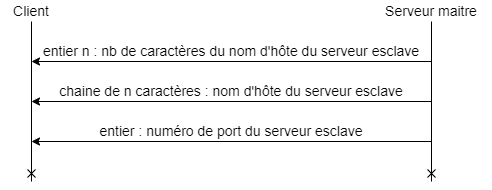

The diagram above was exported from draw.io. Its source (the exported page's mxGraphModel, read from the mxfile embedded in the PNG):
<mxGraphModel dx="1102" dy="606" grid="1" gridSize="10" guides="1" tooltips="1" connect="1" arrows="1" fold="1" page="1" pageScale="1" pageWidth="827" pageHeight="1169" math="0" shadow="0">
  <root>
    <mxCell id="0" />
    <mxCell id="1" parent="0" />
    <mxCell id="-ZzgaIiHg7fhx1HZzrY5-1" value="" style="endArrow=none;html=1;rounded=0;startArrow=cross;startFill=0;endFill=0;" parent="1" edge="1">
      <mxGeometry width="50" height="50" relative="1" as="geometry">
        <mxPoint x="160" y="200" as="sourcePoint" />
        <mxPoint x="160" y="40" as="targetPoint" />
      </mxGeometry>
    </mxCell>
    <mxCell id="-ZzgaIiHg7fhx1HZzrY5-2" value="" style="endArrow=none;html=1;rounded=0;endFill=0;startArrow=cross;startFill=0;" parent="1" edge="1">
      <mxGeometry width="50" height="50" relative="1" as="geometry">
        <mxPoint x="560" y="200" as="sourcePoint" />
        <mxPoint x="560" y="40" as="targetPoint" />
      </mxGeometry>
    </mxCell>
    <mxCell id="-ZzgaIiHg7fhx1HZzrY5-3" value="&lt;font style=&quot;font-size: 14px&quot;&gt;Client&lt;/font&gt;" style="text;html=1;strokeColor=none;fillColor=none;align=center;verticalAlign=middle;whiteSpace=wrap;rounded=0;" parent="1" vertex="1">
      <mxGeometry x="130" y="20" width="60" height="20" as="geometry" />
    </mxCell>
    <mxCell id="-ZzgaIiHg7fhx1HZzrY5-4" value="&lt;font style=&quot;font-size: 14px&quot;&gt;Serveur maitre&lt;br&gt;&lt;/font&gt;" style="text;html=1;strokeColor=none;fillColor=none;align=center;verticalAlign=middle;whiteSpace=wrap;rounded=0;" parent="1" vertex="1">
      <mxGeometry x="500" y="20" width="120" height="20" as="geometry" />
    </mxCell>
    <mxCell id="-ZzgaIiHg7fhx1HZzrY5-7" value="" style="endArrow=none;html=1;rounded=0;fontSize=14;startArrow=classic;startFill=1;endFill=0;" parent="1" edge="1">
      <mxGeometry width="50" height="50" relative="1" as="geometry">
        <mxPoint x="160" y="80" as="sourcePoint" />
        <mxPoint x="560" y="80" as="targetPoint" />
      </mxGeometry>
    </mxCell>
    <mxCell id="-ZzgaIiHg7fhx1HZzrY5-8" value="entier n : nb de caractères du nom d'hôte du serveur esclave" style="text;html=1;strokeColor=none;fillColor=none;align=center;verticalAlign=middle;whiteSpace=wrap;rounded=0;fontSize=14;" parent="1" vertex="1">
      <mxGeometry x="160" y="60" width="400" height="20" as="geometry" />
    </mxCell>
    <mxCell id="-ZzgaIiHg7fhx1HZzrY5-9" value="" style="endArrow=classic;html=1;rounded=0;fontSize=14;" parent="1" edge="1">
      <mxGeometry width="50" height="50" relative="1" as="geometry">
        <mxPoint x="560" y="120" as="sourcePoint" />
        <mxPoint x="160" y="120" as="targetPoint" />
      </mxGeometry>
    </mxCell>
    <mxCell id="-ZzgaIiHg7fhx1HZzrY5-10" value="chaine de n caractères : nom d'hôte du serveur esclave" style="text;html=1;strokeColor=none;fillColor=none;align=center;verticalAlign=middle;whiteSpace=wrap;rounded=0;fontSize=14;" parent="1" vertex="1">
      <mxGeometry x="160" y="100" width="400" height="20" as="geometry" />
    </mxCell>
    <mxCell id="-ZzgaIiHg7fhx1HZzrY5-11" value="" style="endArrow=classic;html=1;rounded=0;fontSize=14;" parent="1" edge="1">
      <mxGeometry width="50" height="50" relative="1" as="geometry">
        <mxPoint x="560" y="160" as="sourcePoint" />
        <mxPoint x="160" y="160" as="targetPoint" />
      </mxGeometry>
    </mxCell>
    <mxCell id="-ZzgaIiHg7fhx1HZzrY5-12" value="entier : numéro de port du serveur esclave" style="text;html=1;strokeColor=none;fillColor=none;align=center;verticalAlign=middle;whiteSpace=wrap;rounded=0;fontSize=14;" parent="1" vertex="1">
      <mxGeometry x="160" y="140" width="400" height="20" as="geometry" />
    </mxCell>
  </root>
</mxGraphModel>